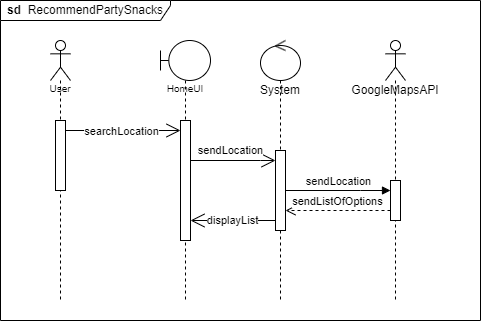

The diagram above was exported from draw.io. Its source (the exported page's mxGraphModel, read from the mxfile embedded in the PNG):
<mxGraphModel dx="1449" dy="692" grid="1" gridSize="10" guides="1" tooltips="1" connect="1" arrows="1" fold="1" page="1" pageScale="1" pageWidth="850" pageHeight="1100" math="0" shadow="0">
  <root>
    <mxCell id="0" />
    <mxCell id="1" parent="0" />
    <mxCell id="5ylcrd_e5G756n_c0FGY-9" value="&lt;b&gt;sd&lt;/b&gt;&amp;nbsp; RecommendPartySnacks" style="shape=umlFrame;whiteSpace=wrap;html=1;width=170;height=20;" parent="1" vertex="1">
      <mxGeometry x="40" y="80" width="480" height="320" as="geometry" />
    </mxCell>
    <mxCell id="c7_lsnV5DYZo4p5t-RPB-1" value="User" style="shape=umlLifeline;participant=umlActor;perimeter=lifelinePerimeter;whiteSpace=wrap;html=1;container=1;collapsible=0;recursiveResize=0;verticalAlign=top;spacingTop=36;outlineConnect=0;fontSize=10;" parent="1" vertex="1">
      <mxGeometry x="90" y="120" width="20" height="260" as="geometry" />
    </mxCell>
    <mxCell id="c7_lsnV5DYZo4p5t-RPB-2" value="" style="html=1;points=[];perimeter=orthogonalPerimeter;fontSize=10;" parent="c7_lsnV5DYZo4p5t-RPB-1" vertex="1">
      <mxGeometry x="5" y="80" width="10" height="70" as="geometry" />
    </mxCell>
    <mxCell id="c7_lsnV5DYZo4p5t-RPB-3" value="HomeUI" style="shape=umlLifeline;participant=umlBoundary;perimeter=lifelinePerimeter;whiteSpace=wrap;html=1;container=1;collapsible=0;recursiveResize=0;verticalAlign=top;spacingTop=36;outlineConnect=0;fontSize=10;" parent="1" vertex="1">
      <mxGeometry x="200" y="120" width="50" height="260" as="geometry" />
    </mxCell>
    <mxCell id="c7_lsnV5DYZo4p5t-RPB-4" value="" style="html=1;points=[];perimeter=orthogonalPerimeter;fontSize=10;" parent="c7_lsnV5DYZo4p5t-RPB-3" vertex="1">
      <mxGeometry x="20" y="80" width="10" height="120" as="geometry" />
    </mxCell>
    <mxCell id="c7_lsnV5DYZo4p5t-RPB-12" value="System" style="shape=umlLifeline;participant=umlControl;perimeter=lifelinePerimeter;whiteSpace=wrap;html=1;container=1;collapsible=0;recursiveResize=0;verticalAlign=top;spacingTop=36;outlineConnect=0;" parent="1" vertex="1">
      <mxGeometry x="300" y="120" width="40" height="260" as="geometry" />
    </mxCell>
    <mxCell id="5ylcrd_e5G756n_c0FGY-2" value="" style="html=1;points=[];perimeter=orthogonalPerimeter;" parent="c7_lsnV5DYZo4p5t-RPB-12" vertex="1">
      <mxGeometry x="15" y="110" width="10" height="80" as="geometry" />
    </mxCell>
    <mxCell id="5ylcrd_e5G756n_c0FGY-3" value="GoogleMapsAPI" style="shape=umlLifeline;participant=umlActor;perimeter=lifelinePerimeter;whiteSpace=wrap;html=1;container=1;collapsible=0;recursiveResize=0;verticalAlign=top;spacingTop=36;outlineConnect=0;" parent="1" vertex="1">
      <mxGeometry x="425" y="120" width="20" height="260" as="geometry" />
    </mxCell>
    <mxCell id="5ylcrd_e5G756n_c0FGY-4" value="" style="html=1;points=[];perimeter=orthogonalPerimeter;" parent="5ylcrd_e5G756n_c0FGY-3" vertex="1">
      <mxGeometry x="5" y="140" width="10" height="40" as="geometry" />
    </mxCell>
    <mxCell id="5ylcrd_e5G756n_c0FGY-5" value="sendLocation" style="html=1;verticalAlign=bottom;endArrow=block;rounded=0;" parent="1" source="5ylcrd_e5G756n_c0FGY-2" target="5ylcrd_e5G756n_c0FGY-4" edge="1">
      <mxGeometry width="80" relative="1" as="geometry">
        <mxPoint x="325" y="310" as="sourcePoint" />
        <mxPoint x="405" y="310" as="targetPoint" />
        <Array as="points">
          <mxPoint x="400" y="270" />
        </Array>
      </mxGeometry>
    </mxCell>
    <mxCell id="5ylcrd_e5G756n_c0FGY-6" value="sendListOfOptions" style="html=1;verticalAlign=bottom;endArrow=open;dashed=1;endSize=8;rounded=0;" parent="1" source="5ylcrd_e5G756n_c0FGY-4" target="5ylcrd_e5G756n_c0FGY-2" edge="1">
      <mxGeometry relative="1" as="geometry">
        <mxPoint x="410" y="340" as="sourcePoint" />
        <mxPoint x="330" y="340" as="targetPoint" />
        <Array as="points">
          <mxPoint x="390" y="290" />
        </Array>
      </mxGeometry>
    </mxCell>
    <mxCell id="yMXen8D6kpLpUfjJLd47-1" value="sendLocation" style="endArrow=open;endFill=1;endSize=12;html=1;rounded=0;" parent="1" source="c7_lsnV5DYZo4p5t-RPB-4" target="5ylcrd_e5G756n_c0FGY-2" edge="1">
      <mxGeometry x="-0.0588" y="10" width="160" relative="1" as="geometry">
        <mxPoint x="240" y="249.76" as="sourcePoint" />
        <mxPoint x="310" y="250" as="targetPoint" />
        <Array as="points">
          <mxPoint x="300" y="240" />
        </Array>
        <mxPoint as="offset" />
      </mxGeometry>
    </mxCell>
    <mxCell id="yMXen8D6kpLpUfjJLd47-5" value="displayList" style="endArrow=open;endFill=1;endSize=12;html=1;rounded=0;" parent="1" source="5ylcrd_e5G756n_c0FGY-2" target="c7_lsnV5DYZo4p5t-RPB-4" edge="1">
      <mxGeometry width="160" relative="1" as="geometry">
        <mxPoint x="285" y="340" as="sourcePoint" />
        <mxPoint x="445" y="340" as="targetPoint" />
        <Array as="points">
          <mxPoint x="280" y="300" />
        </Array>
      </mxGeometry>
    </mxCell>
    <mxCell id="yMXen8D6kpLpUfjJLd47-6" value="" style="endArrow=open;endFill=1;endSize=12;html=1;rounded=0;" parent="1" source="c7_lsnV5DYZo4p5t-RPB-2" target="c7_lsnV5DYZo4p5t-RPB-4" edge="1">
      <mxGeometry width="160" relative="1" as="geometry">
        <mxPoint x="110" y="210" as="sourcePoint" />
        <mxPoint x="270" y="210" as="targetPoint" />
        <Array as="points">
          <mxPoint x="180" y="210" />
        </Array>
      </mxGeometry>
    </mxCell>
    <mxCell id="yMXen8D6kpLpUfjJLd47-7" value="searchLocation" style="edgeLabel;html=1;align=center;verticalAlign=middle;resizable=0;points=[];" parent="yMXen8D6kpLpUfjJLd47-6" connectable="0" vertex="1">
      <mxGeometry x="-0.0468" relative="1" as="geometry">
        <mxPoint as="offset" />
      </mxGeometry>
    </mxCell>
  </root>
</mxGraphModel>